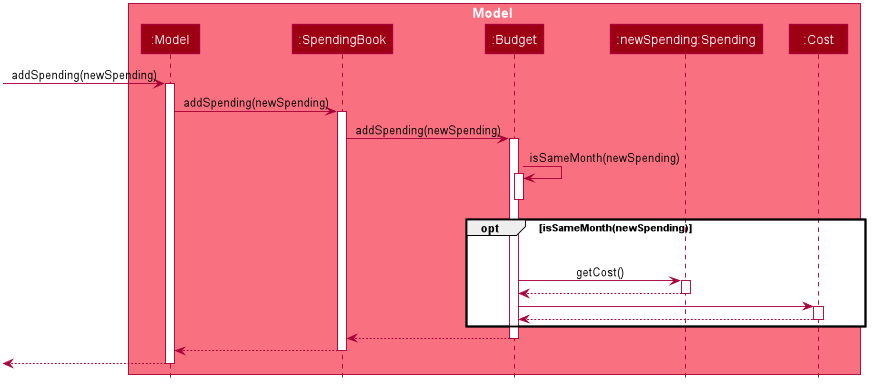

The diagram above was rendered by PlantUML. Its source (embedded in the PNG):
@startuml








skinparam BackgroundColor #FFFFFFF

skinparam Shadowing false

skinparam Class {
    FontColor #FFFFFF
    BorderThickness 1
    BorderColor #FFFFFF
    StereotypeFontColor #FFFFFF
    FontName Arial
}

skinparam Actor {
    BorderColor #000000
    Color #000000
    FontName Arial
}

skinparam Sequence {
    MessageAlign center
    BoxFontSize 15
    BoxPadding 0
    BoxFontColor #FFFFFF
    FontName Arial
}

skinparam Participant {
    FontColor #FFFFFFF
    Padding 20
}

skinparam MinClassWidth 50
skinparam ParticipantPadding 10
skinparam Shadowing false
skinparam DefaultTextAlignment center
skinparam packageStyle Rectangle

hide footbox
hide members
hide circle


box Model #F97181
participant ":Model" as Model #9D0012
participant ":SpendingBook" as SpendingBook #9D0012
participant ":Budget" as Budget #9D0012
participant ":newSpending:Spending" as Spending #9D0012
participant ":Cost" as Cost #9D0012
end box

[-> Model : addSpending(newSpending)
activate Model

Model -> SpendingBook : addSpending(newSpending)
activate SpendingBook

SpendingBook -> Budget : addSpending(newSpending)
activate Budget

Budget -> Budget : isSameMonth(newSpending)
activate Budget
deactivate Budget

opt isSameMonth(newSpending)
  Budget -[hidden]-> Budget
  Budget -> Spending : getCost()
  activate Spending
    Spending --> Budget
    deactivate Spending
    
    Budget -> Cost
    activate Cost
    
    Cost --> Budget
    deactivate Cost
end



Budget --> SpendingBook
deactivate Budget

SpendingBook --> Model
deactivate SpendingBook

[<-- Model
deactivate Model

@enduml